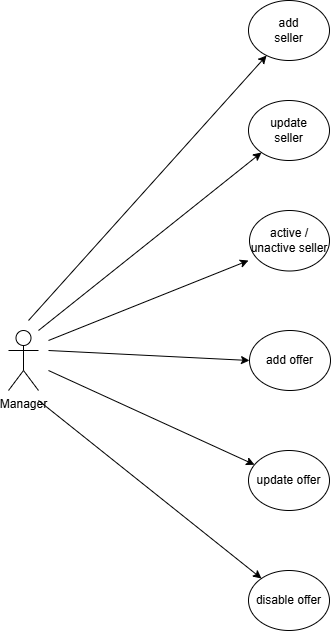

The diagram above was exported from draw.io. Its source (the exported page's mxGraphModel, read from the mxfile embedded in the PNG):
<mxGraphModel dx="848" dy="426" grid="1" gridSize="10" guides="1" tooltips="1" connect="1" arrows="1" fold="1" page="1" pageScale="1" pageWidth="827" pageHeight="1169" math="0" shadow="0">
  <root>
    <mxCell id="0" />
    <mxCell id="1" parent="0" />
    <mxCell id="9sHaf70zhDfvErRH3ua9-2" parent="1" style="shape=umlActor;verticalLabelPosition=bottom;verticalAlign=top;html=1;outlineConnect=0;" value="Manager" vertex="1">
      <mxGeometry height="60" width="30" x="70" y="370" as="geometry" />
    </mxCell>
    <mxCell id="9sHaf70zhDfvErRH3ua9-10" parent="1" style="ellipse;whiteSpace=wrap;html=1;" value="add&lt;div&gt;seller&lt;/div&gt;" vertex="1">
      <mxGeometry height="60" width="81" x="310" y="40" as="geometry" />
    </mxCell>
    <mxCell id="9sHaf70zhDfvErRH3ua9-11" parent="1" style="ellipse;whiteSpace=wrap;html=1;" value="&lt;div&gt;update&lt;/div&gt;&lt;div&gt;seller&lt;/div&gt;" vertex="1">
      <mxGeometry height="60" width="81" x="310" y="140" as="geometry" />
    </mxCell>
    <mxCell id="9sHaf70zhDfvErRH3ua9-12" parent="1" style="ellipse;whiteSpace=wrap;html=1;direction=south;" value="&lt;div&gt;active / unactive seller&lt;/div&gt;" vertex="1">
      <mxGeometry height="60.5" width="80" x="311" y="250" as="geometry" />
    </mxCell>
    <mxCell id="-NCFSulhZQywgFTQPIyI-1" parent="1" style="ellipse;whiteSpace=wrap;html=1;" value="add offer" vertex="1">
      <mxGeometry height="60" width="81" x="311" y="370" as="geometry" />
    </mxCell>
    <mxCell id="-NCFSulhZQywgFTQPIyI-2" parent="1" style="ellipse;whiteSpace=wrap;html=1;" value="disable offer" vertex="1">
      <mxGeometry height="60" width="81" x="310" y="610" as="geometry" />
    </mxCell>
    <mxCell id="-NCFSulhZQywgFTQPIyI-3" parent="1" style="ellipse;whiteSpace=wrap;html=1;" value="update offer" vertex="1">
      <mxGeometry height="60" width="81" x="310" y="490" as="geometry" />
    </mxCell>
    <mxCell id="-NCFSulhZQywgFTQPIyI-4" edge="1" parent="1" style="endArrow=classic;html=1;rounded=0;" target="9sHaf70zhDfvErRH3ua9-11" value="">
      <mxGeometry height="50" relative="1" width="50" as="geometry">
        <mxPoint x="100" y="370" as="sourcePoint" />
        <mxPoint x="150" y="320" as="targetPoint" />
      </mxGeometry>
    </mxCell>
    <mxCell id="-NCFSulhZQywgFTQPIyI-5" edge="1" parent="1" style="endArrow=classic;html=1;rounded=0;" value="">
      <mxGeometry height="50" relative="1" width="50" as="geometry">
        <mxPoint x="110" y="380" as="sourcePoint" />
        <mxPoint x="310" y="300" as="targetPoint" />
      </mxGeometry>
    </mxCell>
    <mxCell id="-NCFSulhZQywgFTQPIyI-6" edge="1" parent="1" style="endArrow=classic;html=1;rounded=0;entryX=0;entryY=0.5;entryDx=0;entryDy=0;" target="-NCFSulhZQywgFTQPIyI-1" value="">
      <mxGeometry height="50" relative="1" width="50" as="geometry">
        <mxPoint x="110" y="390" as="sourcePoint" />
        <mxPoint x="410" y="390" as="targetPoint" />
      </mxGeometry>
    </mxCell>
    <mxCell id="-NCFSulhZQywgFTQPIyI-7" edge="1" parent="1" style="endArrow=classic;html=1;rounded=0;" target="-NCFSulhZQywgFTQPIyI-3" value="">
      <mxGeometry height="50" relative="1" width="50" as="geometry">
        <mxPoint x="110" y="410" as="sourcePoint" />
        <mxPoint x="430" y="440" as="targetPoint" />
      </mxGeometry>
    </mxCell>
    <mxCell id="-NCFSulhZQywgFTQPIyI-8" edge="1" parent="1" style="endArrow=classic;html=1;rounded=0;" target="-NCFSulhZQywgFTQPIyI-2" value="">
      <mxGeometry height="50" relative="1" width="50" as="geometry">
        <mxPoint x="100" y="440" as="sourcePoint" />
        <mxPoint x="550" y="440" as="targetPoint" />
      </mxGeometry>
    </mxCell>
    <mxCell id="-NCFSulhZQywgFTQPIyI-9" edge="1" parent="1" style="endArrow=classic;html=1;rounded=0;" target="9sHaf70zhDfvErRH3ua9-10" value="">
      <mxGeometry height="50" relative="1" width="50" as="geometry">
        <mxPoint x="90" y="360" as="sourcePoint" />
        <mxPoint x="350" y="160" as="targetPoint" />
      </mxGeometry>
    </mxCell>
  </root>
</mxGraphModel>